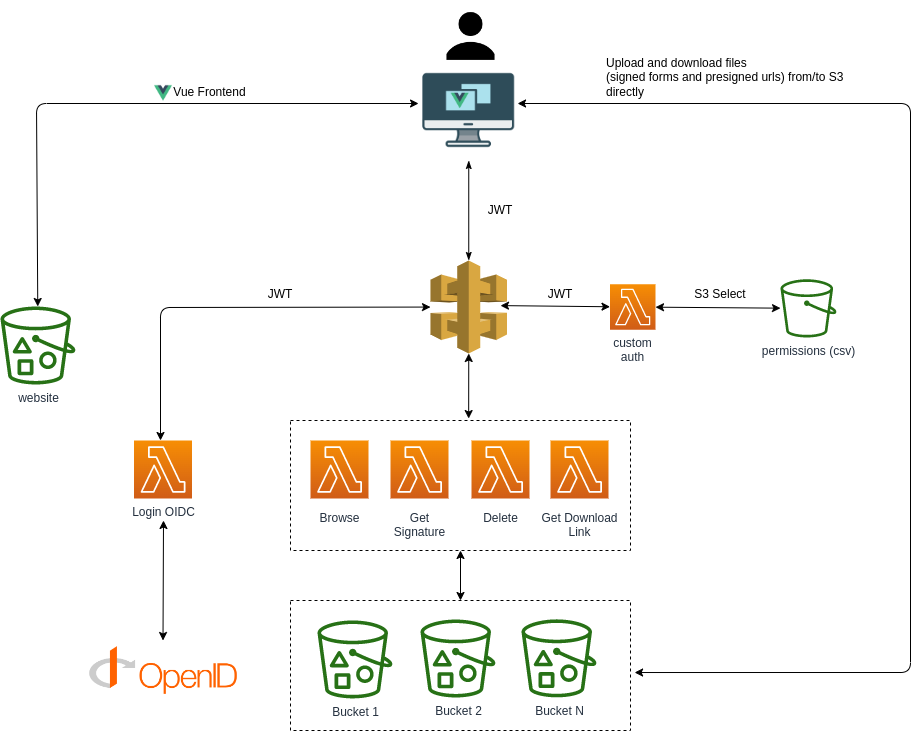

The diagram above was exported from draw.io. Its source (the exported page's mxGraphModel, read from the mxfile embedded in the PNG):
<mxGraphModel dx="1434" dy="768" grid="1" gridSize="10" guides="1" tooltips="1" connect="1" arrows="1" fold="1" page="1" pageScale="1" pageWidth="1169" pageHeight="827" math="0" shadow="0">
  <root>
    <mxCell id="0" />
    <mxCell id="1" parent="0" />
    <mxCell id="UEzPUAAOIrF-is8g5C7q-98" value="permissions (csv)&lt;br&gt;" style="outlineConnect=0;fontColor=#232F3E;gradientColor=none;fillColor=#277116;strokeColor=none;dashed=0;verticalLabelPosition=bottom;verticalAlign=top;align=center;html=1;fontSize=12;fontStyle=0;aspect=fixed;pointerEvents=1;shape=mxgraph.aws4.bucket;labelBackgroundColor=#ffffff;" parent="1" vertex="1">
      <mxGeometry x="910" y="308.75" width="56" height="58.25" as="geometry" />
    </mxCell>
    <mxCell id="bdopi-1UFrGcDfeiynOT-1" style="edgeStyle=orthogonalEdgeStyle;rounded=0;orthogonalLoop=1;jettySize=auto;html=1;exitX=0.5;exitY=1;exitDx=0;exitDy=0;" parent="1" edge="1">
      <mxGeometry relative="1" as="geometry">
        <mxPoint x="470" y="258" as="sourcePoint" />
        <mxPoint x="470" y="258" as="targetPoint" />
      </mxGeometry>
    </mxCell>
    <mxCell id="bdopi-1UFrGcDfeiynOT-34" value="" style="group" parent="1" vertex="1" connectable="0">
      <mxGeometry x="420" y="450" width="340" height="130" as="geometry" />
    </mxCell>
    <mxCell id="bdopi-1UFrGcDfeiynOT-33" value="" style="rounded=0;whiteSpace=wrap;html=1;labelBackgroundColor=none;fillColor=none;dashed=1;" parent="bdopi-1UFrGcDfeiynOT-34" vertex="1">
      <mxGeometry width="340" height="130" as="geometry" />
    </mxCell>
    <mxCell id="UEzPUAAOIrF-is8g5C7q-85" value="Browse" style="outlineConnect=0;fontColor=#232F3E;gradientColor=#F78E04;gradientDirection=north;fillColor=#D05C17;strokeColor=#ffffff;dashed=0;verticalLabelPosition=bottom;verticalAlign=top;align=center;html=1;fontSize=12;fontStyle=0;aspect=fixed;shape=mxgraph.aws4.resourceIcon;resIcon=mxgraph.aws4.lambda;labelBackgroundColor=#ffffff;spacingTop=6;" parent="bdopi-1UFrGcDfeiynOT-34" vertex="1">
      <mxGeometry x="20" y="20" width="58" height="58" as="geometry" />
    </mxCell>
    <mxCell id="bdopi-1UFrGcDfeiynOT-11" value="Delete&lt;br&gt;" style="outlineConnect=0;fontColor=#232F3E;gradientColor=#F78E04;gradientDirection=north;fillColor=#D05C17;strokeColor=#ffffff;dashed=0;verticalLabelPosition=bottom;verticalAlign=top;align=center;html=1;fontSize=12;fontStyle=0;aspect=fixed;shape=mxgraph.aws4.resourceIcon;resIcon=mxgraph.aws4.lambda;labelBackgroundColor=#ffffff;spacingTop=6;" parent="bdopi-1UFrGcDfeiynOT-34" vertex="1">
      <mxGeometry x="181" y="20" width="58" height="58" as="geometry" />
    </mxCell>
    <mxCell id="bdopi-1UFrGcDfeiynOT-12" value="Get Download &lt;br&gt;Link" style="outlineConnect=0;fontColor=#232F3E;gradientColor=#F78E04;gradientDirection=north;fillColor=#D05C17;strokeColor=#ffffff;dashed=0;verticalLabelPosition=bottom;verticalAlign=top;align=center;html=1;fontSize=12;fontStyle=0;aspect=fixed;shape=mxgraph.aws4.resourceIcon;resIcon=mxgraph.aws4.lambda;labelBackgroundColor=#ffffff;spacingTop=6;" parent="bdopi-1UFrGcDfeiynOT-34" vertex="1">
      <mxGeometry x="260" y="20" width="58" height="58" as="geometry" />
    </mxCell>
    <mxCell id="bdopi-1UFrGcDfeiynOT-10" value="Get&lt;br&gt;Signature" style="outlineConnect=0;fontColor=#232F3E;gradientColor=#F78E04;gradientDirection=north;fillColor=#D05C17;strokeColor=#ffffff;dashed=0;verticalLabelPosition=bottom;verticalAlign=top;align=center;html=1;fontSize=12;fontStyle=0;aspect=fixed;shape=mxgraph.aws4.resourceIcon;resIcon=mxgraph.aws4.lambda;labelBackgroundColor=#ffffff;spacingTop=6;" parent="bdopi-1UFrGcDfeiynOT-34" vertex="1">
      <mxGeometry x="100" y="20" width="58" height="58" as="geometry" />
    </mxCell>
    <mxCell id="bdopi-1UFrGcDfeiynOT-35" value="" style="group" parent="1" vertex="1" connectable="0">
      <mxGeometry x="420" y="630" width="340" height="130" as="geometry" />
    </mxCell>
    <mxCell id="bdopi-1UFrGcDfeiynOT-31" value="" style="group" parent="bdopi-1UFrGcDfeiynOT-35" vertex="1" connectable="0">
      <mxGeometry x="20" y="18.860000000000014" width="286" height="78.13999999999999" as="geometry" />
    </mxCell>
    <mxCell id="UEzPUAAOIrF-is8g5C7q-77" value="Bucket 1&lt;br&gt;" style="outlineConnect=0;fontColor=#232F3E;gradientColor=none;fillColor=#277116;strokeColor=none;dashed=0;verticalLabelPosition=bottom;verticalAlign=top;align=center;html=1;fontSize=12;fontStyle=0;aspect=fixed;pointerEvents=1;shape=mxgraph.aws4.bucket_with_objects;labelBackgroundColor=#ffffff;" parent="bdopi-1UFrGcDfeiynOT-31" vertex="1">
      <mxGeometry x="7" y="1.0699999999999363" width="75" height="78" as="geometry" />
    </mxCell>
    <mxCell id="UEzPUAAOIrF-is8g5C7q-78" value="Bucket 2&lt;br&gt;" style="outlineConnect=0;fontColor=#232F3E;gradientColor=none;fillColor=#277116;strokeColor=none;dashed=0;verticalLabelPosition=bottom;verticalAlign=top;align=center;html=1;fontSize=12;fontStyle=0;aspect=fixed;pointerEvents=1;shape=mxgraph.aws4.bucket_with_objects;labelBackgroundColor=#ffffff;" parent="bdopi-1UFrGcDfeiynOT-31" vertex="1">
      <mxGeometry x="110" y="0.13999999999998636" width="75" height="78" as="geometry" />
    </mxCell>
    <mxCell id="bdopi-1UFrGcDfeiynOT-17" value="Bucket N" style="outlineConnect=0;fontColor=#232F3E;gradientColor=none;fillColor=#277116;strokeColor=none;dashed=0;verticalLabelPosition=bottom;verticalAlign=top;align=center;html=1;fontSize=12;fontStyle=0;aspect=fixed;pointerEvents=1;shape=mxgraph.aws4.bucket_with_objects;labelBackgroundColor=#ffffff;" parent="bdopi-1UFrGcDfeiynOT-31" vertex="1">
      <mxGeometry x="211" width="75" height="78" as="geometry" />
    </mxCell>
    <mxCell id="bdopi-1UFrGcDfeiynOT-32" value="" style="rounded=0;whiteSpace=wrap;html=1;labelBackgroundColor=none;fillColor=none;dashed=1;" parent="bdopi-1UFrGcDfeiynOT-35" vertex="1">
      <mxGeometry width="340" height="130" as="geometry" />
    </mxCell>
    <mxCell id="bdopi-1UFrGcDfeiynOT-37" value="" style="outlineConnect=0;dashed=0;verticalLabelPosition=bottom;verticalAlign=top;align=center;html=1;shape=mxgraph.aws3.api_gateway;fillColor=#D9A741;gradientColor=none;" parent="1" vertex="1">
      <mxGeometry x="560" y="290" width="76.5" height="93" as="geometry" />
    </mxCell>
    <mxCell id="bdopi-1UFrGcDfeiynOT-38" value="custom &lt;br&gt;auth" style="outlineConnect=0;fontColor=#232F3E;gradientColor=#F78E04;gradientDirection=north;fillColor=#D05C17;strokeColor=#ffffff;dashed=0;verticalLabelPosition=bottom;verticalAlign=top;align=center;html=1;fontSize=12;fontStyle=0;aspect=fixed;shape=mxgraph.aws4.resourceIcon;resIcon=mxgraph.aws4.lambda;" parent="1" vertex="1">
      <mxGeometry x="739.5" y="313.75" width="45.5" height="45.5" as="geometry" />
    </mxCell>
    <mxCell id="bdopi-1UFrGcDfeiynOT-43" value="" style="endArrow=classic;startArrow=classic;html=1;exitX=0.915;exitY=0.485;exitDx=0;exitDy=0;exitPerimeter=0;" parent="1" source="bdopi-1UFrGcDfeiynOT-37" target="bdopi-1UFrGcDfeiynOT-38" edge="1">
      <mxGeometry width="50" height="50" relative="1" as="geometry">
        <mxPoint x="670" y="329.75" as="sourcePoint" />
        <mxPoint x="640" y="299.75" as="targetPoint" />
      </mxGeometry>
    </mxCell>
    <mxCell id="bdopi-1UFrGcDfeiynOT-49" value="" style="endArrow=classic;startArrow=classic;html=1;" parent="1" source="bdopi-1UFrGcDfeiynOT-38" target="UEzPUAAOIrF-is8g5C7q-98" edge="1">
      <mxGeometry width="50" height="50" relative="1" as="geometry">
        <mxPoint x="830" y="399.75" as="sourcePoint" />
        <mxPoint x="749.5" y="346.2600328916278" as="targetPoint" />
      </mxGeometry>
    </mxCell>
    <mxCell id="bdopi-1UFrGcDfeiynOT-50" value="S3 Select" style="text;html=1;strokeColor=none;fillColor=none;align=center;verticalAlign=middle;whiteSpace=wrap;rounded=0;" parent="1" vertex="1">
      <mxGeometry x="820" y="313.75" width="60" height="20" as="geometry" />
    </mxCell>
    <mxCell id="bdopi-1UFrGcDfeiynOT-51" value="JWT" style="text;html=1;strokeColor=none;fillColor=none;align=center;verticalAlign=middle;whiteSpace=wrap;rounded=0;" parent="1" vertex="1">
      <mxGeometry x="660" y="313.75" width="60" height="20" as="geometry" />
    </mxCell>
    <mxCell id="bdopi-1UFrGcDfeiynOT-52" value="Login OIDC" style="outlineConnect=0;fontColor=#232F3E;gradientColor=#F78E04;gradientDirection=north;fillColor=#D05C17;strokeColor=#ffffff;dashed=0;verticalLabelPosition=bottom;verticalAlign=top;align=center;html=1;fontSize=12;fontStyle=0;aspect=fixed;shape=mxgraph.aws4.resourceIcon;resIcon=mxgraph.aws4.lambda;" parent="1" vertex="1">
      <mxGeometry x="263.5" y="470" width="58" height="58" as="geometry" />
    </mxCell>
    <mxCell id="bdopi-1UFrGcDfeiynOT-54" value="" style="endArrow=classic;startArrow=classic;html=1;exitX=0.5;exitY=0;exitDx=0;exitDy=0;" parent="1" edge="1">
      <mxGeometry width="50" height="50" relative="1" as="geometry">
        <mxPoint x="292.5" y="670" as="sourcePoint" />
        <mxPoint x="293" y="550" as="targetPoint" />
      </mxGeometry>
    </mxCell>
    <mxCell id="bdopi-1UFrGcDfeiynOT-55" value="" style="endArrow=classic;startArrow=classic;html=1;" parent="1" target="bdopi-1UFrGcDfeiynOT-37" edge="1">
      <mxGeometry width="50" height="50" relative="1" as="geometry">
        <mxPoint x="290" y="470" as="sourcePoint" />
        <mxPoint x="610" y="350" as="targetPoint" />
        <Array as="points">
          <mxPoint x="290" y="337" />
        </Array>
      </mxGeometry>
    </mxCell>
    <mxCell id="bdopi-1UFrGcDfeiynOT-56" value="JWT" style="text;html=1;strokeColor=none;fillColor=none;align=center;verticalAlign=middle;whiteSpace=wrap;rounded=0;" parent="1" vertex="1">
      <mxGeometry x="380" y="313.75" width="60" height="20" as="geometry" />
    </mxCell>
    <UserObject label="" id="bdopi-1UFrGcDfeiynOT-60">
      <mxCell style="group" parent="1" vertex="1" connectable="0">
        <mxGeometry x="548.25" y="90" width="100" height="100" as="geometry" />
      </mxCell>
    </UserObject>
    <mxCell id="bdopi-1UFrGcDfeiynOT-59" value="" style="shape=image;verticalLabelPosition=bottom;labelBackgroundColor=#ffffff;verticalAlign=top;aspect=fixed;imageAspect=0;image=https://cdn.icon-icons.com/icons2/1367/PNG/512/32officeicons-31_89708.png;" parent="bdopi-1UFrGcDfeiynOT-60" vertex="1">
      <mxGeometry width="100" height="100" as="geometry" />
    </mxCell>
    <mxCell id="bdopi-1UFrGcDfeiynOT-58" value="" style="shape=image;verticalLabelPosition=bottom;labelBackgroundColor=#ffffff;verticalAlign=top;aspect=fixed;imageAspect=0;image=https://vuejs.org/images/logo.png;" parent="bdopi-1UFrGcDfeiynOT-60" vertex="1">
      <mxGeometry x="32.43243243243243" y="31.53153153153153" width="18.018018018018015" height="18.018018018018015" as="geometry" />
    </mxCell>
    <mxCell id="bdopi-1UFrGcDfeiynOT-63" value="" style="shape=image;verticalLabelPosition=bottom;labelBackgroundColor=#ffffff;verticalAlign=top;aspect=fixed;imageAspect=0;image=https://www.shareicon.net/data/512x512/2015/09/03/95108_user_512x512.png;" parent="1" vertex="1">
      <mxGeometry x="564.5" y="30" width="72" height="72" as="geometry" />
    </mxCell>
    <mxCell id="bdopi-1UFrGcDfeiynOT-65" style="edgeStyle=orthogonalEdgeStyle;rounded=0;orthogonalLoop=1;jettySize=auto;html=1;entryX=0.5;entryY=0;entryDx=0;entryDy=0;entryPerimeter=0;endArrow=classicThin;endFill=1;startArrow=classicThin;startFill=1;" parent="1" source="bdopi-1UFrGcDfeiynOT-59" target="bdopi-1UFrGcDfeiynOT-37" edge="1">
      <mxGeometry relative="1" as="geometry" />
    </mxCell>
    <mxCell id="bdopi-1UFrGcDfeiynOT-66" value="JWT" style="text;html=1;strokeColor=none;fillColor=none;align=center;verticalAlign=middle;whiteSpace=wrap;rounded=0;" parent="1" vertex="1">
      <mxGeometry x="600" y="230" width="60" height="20" as="geometry" />
    </mxCell>
    <mxCell id="bdopi-1UFrGcDfeiynOT-67" value="" style="endArrow=classic;startArrow=classic;html=1;exitX=0.524;exitY=-0.015;exitDx=0;exitDy=0;exitPerimeter=0;entryX=0.5;entryY=1;entryDx=0;entryDy=0;entryPerimeter=0;" parent="1" source="bdopi-1UFrGcDfeiynOT-33" target="bdopi-1UFrGcDfeiynOT-37" edge="1">
      <mxGeometry width="50" height="50" relative="1" as="geometry">
        <mxPoint x="560" y="400" as="sourcePoint" />
        <mxPoint x="610" y="350" as="targetPoint" />
      </mxGeometry>
    </mxCell>
    <mxCell id="bdopi-1UFrGcDfeiynOT-68" value="" style="endArrow=classic;startArrow=classic;html=1;entryX=0.988;entryY=0.43;entryDx=0;entryDy=0;entryPerimeter=0;exitX=1.012;exitY=0.554;exitDx=0;exitDy=0;exitPerimeter=0;" parent="1" source="bdopi-1UFrGcDfeiynOT-32" target="bdopi-1UFrGcDfeiynOT-59" edge="1">
      <mxGeometry width="50" height="50" relative="1" as="geometry">
        <mxPoint x="560" y="450" as="sourcePoint" />
        <mxPoint x="610" y="400" as="targetPoint" />
        <Array as="points">
          <mxPoint x="1040" y="702" />
          <mxPoint x="1040" y="133" />
        </Array>
      </mxGeometry>
    </mxCell>
    <mxCell id="bdopi-1UFrGcDfeiynOT-69" value="Upload and download files &lt;br&gt;(signed forms and presigned urls) from/to S3 directly" style="text;html=1;strokeColor=none;fillColor=none;align=left;verticalAlign=middle;whiteSpace=wrap;rounded=0;" parent="1" vertex="1">
      <mxGeometry x="733.5" y="97" width="250" height="20" as="geometry" />
    </mxCell>
    <mxCell id="bdopi-1UFrGcDfeiynOT-70" style="edgeStyle=orthogonalEdgeStyle;rounded=0;orthogonalLoop=1;jettySize=auto;html=1;exitX=0.5;exitY=1;exitDx=0;exitDy=0;startArrow=classicThin;startFill=1;endArrow=classicThin;endFill=1;" parent="1" source="bdopi-1UFrGcDfeiynOT-69" target="bdopi-1UFrGcDfeiynOT-69" edge="1">
      <mxGeometry relative="1" as="geometry" />
    </mxCell>
    <mxCell id="bdopi-1UFrGcDfeiynOT-74" value="website" style="outlineConnect=0;fontColor=#232F3E;gradientColor=none;fillColor=#277116;strokeColor=none;dashed=0;verticalLabelPosition=bottom;verticalAlign=top;align=center;html=1;fontSize=12;fontStyle=0;aspect=fixed;pointerEvents=1;shape=mxgraph.aws4.bucket_with_objects;" parent="1" vertex="1">
      <mxGeometry x="130" y="336" width="75" height="78" as="geometry" />
    </mxCell>
    <mxCell id="bdopi-1UFrGcDfeiynOT-76" value="" style="endArrow=classic;startArrow=classic;html=1;entryX=-0.002;entryY=0.43;entryDx=0;entryDy=0;entryPerimeter=0;" parent="1" source="bdopi-1UFrGcDfeiynOT-74" target="bdopi-1UFrGcDfeiynOT-59" edge="1">
      <mxGeometry width="50" height="50" relative="1" as="geometry">
        <mxPoint x="560" y="420" as="sourcePoint" />
        <mxPoint x="450" y="160" as="targetPoint" />
        <Array as="points">
          <mxPoint x="166" y="133" />
        </Array>
      </mxGeometry>
    </mxCell>
    <mxCell id="bdopi-1UFrGcDfeiynOT-78" value="Vue Frontend" style="text;html=1;strokeColor=none;fillColor=none;align=center;verticalAlign=middle;whiteSpace=wrap;rounded=0;" parent="1" vertex="1">
      <mxGeometry x="264.5" y="112" width="148.5" height="20" as="geometry" />
    </mxCell>
    <mxCell id="bdopi-1UFrGcDfeiynOT-79" value="" style="shape=image;verticalLabelPosition=bottom;labelBackgroundColor=#ffffff;verticalAlign=top;aspect=fixed;imageAspect=0;image=https://vuejs.org/images/logo.png;" parent="1" vertex="1">
      <mxGeometry x="284.0024324324324" y="114.00153153153153" width="18.018018018018015" height="18.018018018018015" as="geometry" />
    </mxCell>
    <mxCell id="kIzN32GIiHhs6ZpEi0At-1" value="" style="endArrow=classic;startArrow=classic;html=1;exitX=0.5;exitY=0;exitDx=0;exitDy=0;entryX=0.5;entryY=1;entryDx=0;entryDy=0;" parent="1" source="bdopi-1UFrGcDfeiynOT-32" target="bdopi-1UFrGcDfeiynOT-33" edge="1">
      <mxGeometry width="50" height="50" relative="1" as="geometry">
        <mxPoint x="560" y="390" as="sourcePoint" />
        <mxPoint x="610" y="340" as="targetPoint" />
      </mxGeometry>
    </mxCell>
    <mxCell id="Pz81eVeGk9HxS4ujCZh8-1" value="" style="shape=image;verticalLabelPosition=bottom;labelBackgroundColor=default;verticalAlign=top;aspect=fixed;imageAspect=0;image=https://upload.wikimedia.org/wikipedia/commons/thumb/c/c8/OpenID_logo.svg/1200px-OpenID_logo.svg.png;" vertex="1" parent="1">
      <mxGeometry x="213.01" y="670" width="160" height="60" as="geometry" />
    </mxCell>
  </root>
</mxGraphModel>